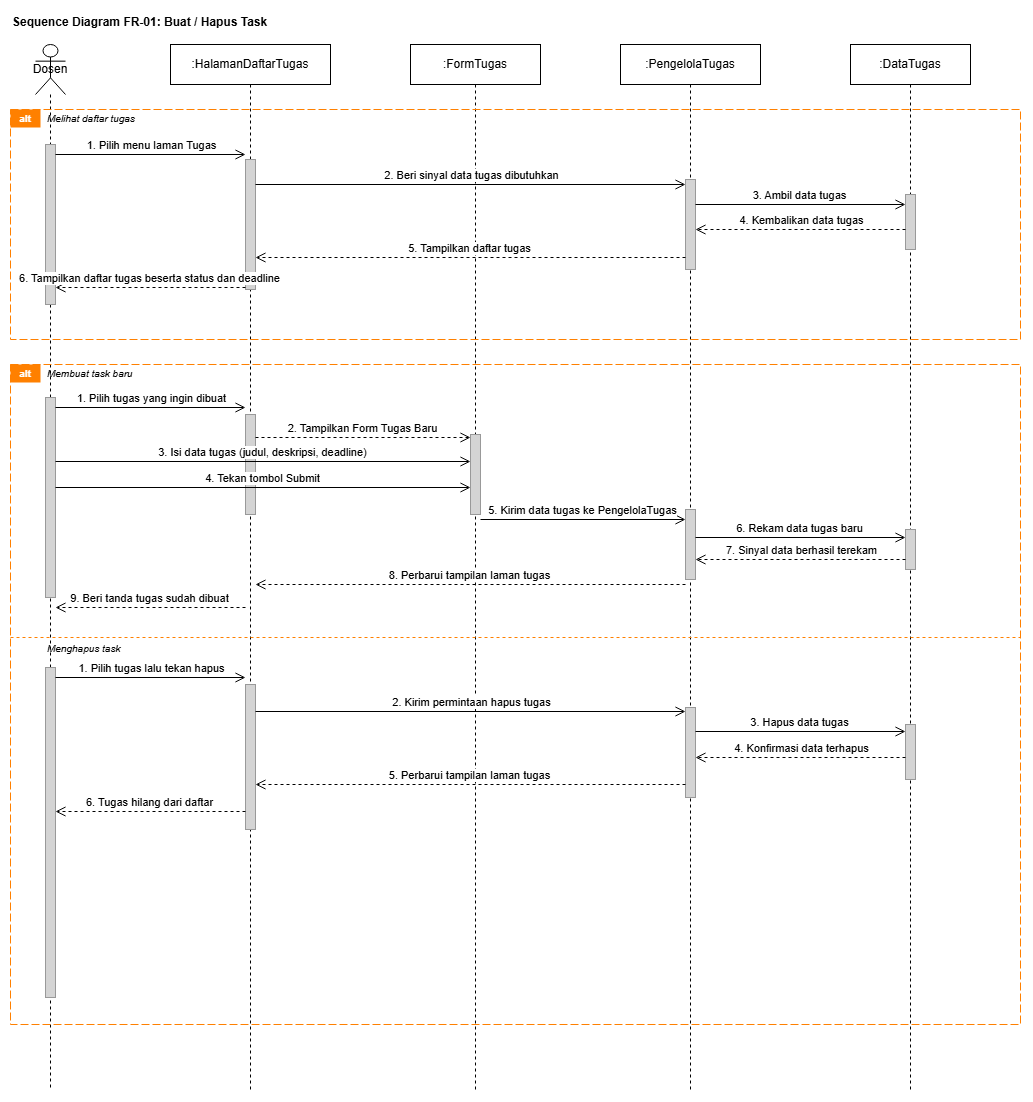

The diagram above was exported from draw.io. Its source (the exported page's mxGraphModel, read from the mxfile embedded in the PNG):
<mxGraphModel dx="2820" dy="1249" grid="1" gridSize="10" guides="1" tooltips="1" connect="1" arrows="1" fold="1" page="1" pageScale="1" pageWidth="1169" pageHeight="1654" math="0" shadow="0">
  <root>
    <mxCell id="0" />
    <mxCell id="1" parent="0" />
    <mxCell id="2" parent="1" style="text;html=1;strokeColor=none;fillColor=none;align=left;verticalAlign=middle;whiteSpace=wrap;rounded=0;fontSize=12;fontStyle=1;" value="Sequence Diagram FR-01: Buat / Hapus Task" vertex="1">
      <mxGeometry height="25" width="500" x="20" y="20" as="geometry" />
    </mxCell>
    <mxCell id="3" parent="1" style="shape=umlActor;whiteSpace=wrap;html=1;align=center;" value="Dosen" vertex="1">
      <mxGeometry height="50" width="30" x="45" y="55" as="geometry" />
    </mxCell>
    <mxCell id="4" parent="1" style="rounded=0;whiteSpace=wrap;html=1;fillColor=#ffffff;" value=":HalamanDaftarTugas" vertex="1">
      <mxGeometry height="40" width="160" x="180" y="55" as="geometry" />
    </mxCell>
    <mxCell id="5" parent="1" style="rounded=0;whiteSpace=wrap;html=1;fillColor=#ffffff;" value=":FormTugas" vertex="1">
      <mxGeometry height="40" width="130" x="420" y="55" as="geometry" />
    </mxCell>
    <mxCell id="6" parent="1" style="rounded=0;whiteSpace=wrap;html=1;fillColor=#ffffff;" value=":PengelolaTugas" vertex="1">
      <mxGeometry height="40" width="140" x="630" y="55" as="geometry" />
    </mxCell>
    <mxCell id="7" parent="1" style="rounded=0;whiteSpace=wrap;html=1;fillColor=#ffffff;" value=":DataTugas" vertex="1">
      <mxGeometry height="40" width="120" x="860" y="55" as="geometry" />
    </mxCell>
    <mxCell id="8" edge="1" parent="1" style="endArrow=none;dashed=1;html=1;" value="">
      <mxGeometry relative="1" as="geometry">
        <mxPoint x="60" y="105" as="sourcePoint" />
        <mxPoint x="60" y="1100" as="targetPoint" />
      </mxGeometry>
    </mxCell>
    <mxCell id="9" edge="1" parent="1" style="endArrow=none;dashed=1;html=1;" value="">
      <mxGeometry relative="1" as="geometry">
        <mxPoint x="260" y="95" as="sourcePoint" />
        <mxPoint x="260" y="1100" as="targetPoint" />
      </mxGeometry>
    </mxCell>
    <mxCell id="10" edge="1" parent="1" style="endArrow=none;dashed=1;html=1;" value="">
      <mxGeometry relative="1" as="geometry">
        <mxPoint x="485" y="95" as="sourcePoint" />
        <mxPoint x="485" y="1100" as="targetPoint" />
      </mxGeometry>
    </mxCell>
    <mxCell id="11" edge="1" parent="1" style="endArrow=none;dashed=1;html=1;" value="">
      <mxGeometry relative="1" as="geometry">
        <mxPoint x="700" y="95" as="sourcePoint" />
        <mxPoint x="700" y="1100" as="targetPoint" />
      </mxGeometry>
    </mxCell>
    <mxCell id="12" edge="1" parent="1" style="endArrow=none;dashed=1;html=1;" value="">
      <mxGeometry relative="1" as="geometry">
        <mxPoint x="920" y="95" as="sourcePoint" />
        <mxPoint x="920" y="1100" as="targetPoint" />
      </mxGeometry>
    </mxCell>
    <mxCell id="13" parent="1" style="rounded=0;whiteSpace=wrap;html=1;fillColor=none;strokeColor=#FF8000;dashed=1;dashPattern=8 3;" value="" vertex="1">
      <mxGeometry height="230" width="1010" x="20" y="120" as="geometry" />
    </mxCell>
    <mxCell id="14" parent="1" style="text;html=1;strokeColor=none;fillColor=#FF8000;align=center;verticalAlign=middle;whiteSpace=wrap;rounded=0;fontColor=#ffffff;fontSize=10;fontStyle=1;" value="alt" vertex="1">
      <mxGeometry height="18" width="30" x="20" y="120" as="geometry" />
    </mxCell>
    <mxCell id="15" parent="1" style="text;html=1;strokeColor=none;fillColor=none;align=left;verticalAlign=middle;whiteSpace=wrap;rounded=0;fontSize=10;fontStyle=2;" value="Melihat daftar tugas" vertex="1">
      <mxGeometry height="18" width="200" x="55" y="120" as="geometry" />
    </mxCell>
    <mxCell id="16" parent="1" style="rounded=0;whiteSpace=wrap;html=1;fillColor=#d4d4d4;strokeColor=#999999;" value="" vertex="1">
      <mxGeometry height="160" width="10" x="55" y="155" as="geometry" />
    </mxCell>
    <mxCell id="17" parent="1" style="rounded=0;whiteSpace=wrap;html=1;fillColor=#d4d4d4;strokeColor=#999999;" value="" vertex="1">
      <mxGeometry height="130" width="10" x="255" y="170" as="geometry" />
    </mxCell>
    <mxCell id="18" parent="1" style="rounded=0;whiteSpace=wrap;html=1;fillColor=#d4d4d4;strokeColor=#999999;" value="" vertex="1">
      <mxGeometry height="90" width="10" x="695" y="190" as="geometry" />
    </mxCell>
    <mxCell id="19" parent="1" style="rounded=0;whiteSpace=wrap;html=1;fillColor=#d4d4d4;strokeColor=#999999;" value="" vertex="1">
      <mxGeometry height="55" width="10" x="915" y="205" as="geometry" />
    </mxCell>
    <mxCell id="20" edge="1" parent="1" style="html=1;verticalAlign=bottom;endArrow=open;endFill=0;endSize=8;" value="1. Pilih menu laman Tugas">
      <mxGeometry relative="1" as="geometry">
        <mxPoint x="65" y="165" as="sourcePoint" />
        <mxPoint x="255" y="165" as="targetPoint" />
      </mxGeometry>
    </mxCell>
    <mxCell id="21" edge="1" parent="1" style="html=1;verticalAlign=bottom;endArrow=open;endFill=0;endSize=8;" value="2. Beri sinyal data tugas dibutuhkan">
      <mxGeometry relative="1" as="geometry">
        <mxPoint x="265" y="195" as="sourcePoint" />
        <mxPoint x="695" y="195" as="targetPoint" />
      </mxGeometry>
    </mxCell>
    <mxCell id="22" edge="1" parent="1" style="html=1;verticalAlign=bottom;endArrow=open;endFill=0;endSize=8;" value="3. Ambil data tugas">
      <mxGeometry relative="1" as="geometry">
        <mxPoint x="705" y="215" as="sourcePoint" />
        <mxPoint x="915" y="215" as="targetPoint" />
      </mxGeometry>
    </mxCell>
    <mxCell id="23" edge="1" parent="1" style="html=1;verticalAlign=bottom;endArrow=open;endFill=0;endSize=8;dashed=1;" value="4. Kembalikan data tugas">
      <mxGeometry relative="1" as="geometry">
        <mxPoint x="915" y="240" as="sourcePoint" />
        <mxPoint x="705" y="240" as="targetPoint" />
      </mxGeometry>
    </mxCell>
    <mxCell id="24" edge="1" parent="1" style="html=1;verticalAlign=bottom;endArrow=open;endFill=0;endSize=8;dashed=1;" value="5. Tampilkan daftar tugas">
      <mxGeometry relative="1" as="geometry">
        <mxPoint x="695" y="268" as="sourcePoint" />
        <mxPoint x="265" y="268" as="targetPoint" />
      </mxGeometry>
    </mxCell>
    <mxCell id="25" edge="1" parent="1" style="html=1;verticalAlign=bottom;endArrow=open;endFill=0;endSize=8;dashed=1;" value="6. Tampilkan daftar tugas beserta status dan deadline">
      <mxGeometry relative="1" as="geometry">
        <mxPoint x="255" y="298" as="sourcePoint" />
        <mxPoint x="65" y="298" as="targetPoint" />
      </mxGeometry>
    </mxCell>
    <mxCell id="26" parent="1" style="rounded=0;whiteSpace=wrap;html=1;fillColor=none;strokeColor=#FF8000;dashed=1;dashPattern=8 3;" value="" vertex="1">
      <mxGeometry height="660" width="1010" x="20" y="375" as="geometry" />
    </mxCell>
    <mxCell id="27" parent="1" style="text;html=1;strokeColor=none;fillColor=#FF8000;align=center;verticalAlign=middle;whiteSpace=wrap;rounded=0;fontColor=#ffffff;fontSize=10;fontStyle=1;" value="alt" vertex="1">
      <mxGeometry height="18" width="30" x="20" y="375" as="geometry" />
    </mxCell>
    <mxCell id="28" parent="1" style="text;html=1;strokeColor=none;fillColor=none;align=left;verticalAlign=middle;whiteSpace=wrap;rounded=0;fontSize=10;fontStyle=2;" value="Membuat task baru" vertex="1">
      <mxGeometry height="18" width="200" x="55" y="375" as="geometry" />
    </mxCell>
    <mxCell id="29" parent="1" style="rounded=0;whiteSpace=wrap;html=1;fillColor=#d4d4d4;strokeColor=#999999;" value="" vertex="1">
      <mxGeometry height="200" width="10" x="55" y="408" as="geometry" />
    </mxCell>
    <mxCell id="30" parent="1" style="rounded=0;whiteSpace=wrap;html=1;fillColor=#d4d4d4;strokeColor=#999999;" value="" vertex="1">
      <mxGeometry height="100" width="10" x="255" y="425" as="geometry" />
    </mxCell>
    <mxCell id="31" parent="1" style="rounded=0;whiteSpace=wrap;html=1;fillColor=#d4d4d4;strokeColor=#999999;" value="" vertex="1">
      <mxGeometry height="80" width="10" x="480" y="445" as="geometry" />
    </mxCell>
    <mxCell id="32" parent="1" style="rounded=0;whiteSpace=wrap;html=1;fillColor=#d4d4d4;strokeColor=#999999;" value="" vertex="1">
      <mxGeometry height="70" width="10" x="695" y="520" as="geometry" />
    </mxCell>
    <mxCell id="33" parent="1" style="rounded=0;whiteSpace=wrap;html=1;fillColor=#d4d4d4;strokeColor=#999999;" value="" vertex="1">
      <mxGeometry height="40" width="10" x="915" y="540" as="geometry" />
    </mxCell>
    <mxCell id="34" edge="1" parent="1" style="html=1;verticalAlign=bottom;endArrow=open;endFill=0;endSize=8;" value="1. Pilih tugas yang ingin dibuat">
      <mxGeometry relative="1" as="geometry">
        <mxPoint x="65" y="418" as="sourcePoint" />
        <mxPoint x="255" y="418" as="targetPoint" />
      </mxGeometry>
    </mxCell>
    <mxCell id="35" edge="1" parent="1" style="html=1;verticalAlign=bottom;endArrow=open;endFill=0;endSize=8;dashed=1;" value="2. Tampilkan Form Tugas Baru">
      <mxGeometry relative="1" as="geometry">
        <mxPoint x="265" y="448" as="sourcePoint" />
        <mxPoint x="480" y="448" as="targetPoint" />
      </mxGeometry>
    </mxCell>
    <mxCell id="36" edge="1" parent="1" style="html=1;verticalAlign=bottom;endArrow=open;endFill=0;endSize=8;" value="3. Isi data tugas (judul, deskripsi, deadline)">
      <mxGeometry relative="1" as="geometry">
        <mxPoint x="65" y="472" as="sourcePoint" />
        <mxPoint x="480" y="472" as="targetPoint" />
      </mxGeometry>
    </mxCell>
    <mxCell id="37" edge="1" parent="1" style="html=1;verticalAlign=bottom;endArrow=open;endFill=0;endSize=8;" value="4. Tekan tombol Submit">
      <mxGeometry relative="1" as="geometry">
        <mxPoint x="65" y="498" as="sourcePoint" />
        <mxPoint x="480" y="498" as="targetPoint" />
      </mxGeometry>
    </mxCell>
    <mxCell id="38" edge="1" parent="1" style="html=1;verticalAlign=bottom;endArrow=open;endFill=0;endSize=8;" value="5. Kirim data tugas ke PengelolaTugas">
      <mxGeometry relative="1" as="geometry">
        <mxPoint x="490" y="530" as="sourcePoint" />
        <mxPoint x="695" y="530" as="targetPoint" />
      </mxGeometry>
    </mxCell>
    <mxCell id="39" edge="1" parent="1" style="html=1;verticalAlign=bottom;endArrow=open;endFill=0;endSize=8;" value="6. Rekam data tugas baru">
      <mxGeometry relative="1" as="geometry">
        <mxPoint x="705" y="548" as="sourcePoint" />
        <mxPoint x="915" y="548" as="targetPoint" />
      </mxGeometry>
    </mxCell>
    <mxCell id="40" edge="1" parent="1" style="html=1;verticalAlign=bottom;endArrow=open;endFill=0;endSize=8;dashed=1;" value="7. Sinyal data berhasil terekam">
      <mxGeometry relative="1" as="geometry">
        <mxPoint x="915" y="570" as="sourcePoint" />
        <mxPoint x="705" y="570" as="targetPoint" />
      </mxGeometry>
    </mxCell>
    <mxCell id="41" edge="1" parent="1" style="html=1;verticalAlign=bottom;endArrow=open;endFill=0;endSize=8;dashed=1;" value="8. Perbarui tampilan laman tugas">
      <mxGeometry relative="1" as="geometry">
        <mxPoint x="695" y="595" as="sourcePoint" />
        <mxPoint x="265" y="595" as="targetPoint" />
      </mxGeometry>
    </mxCell>
    <mxCell id="42" edge="1" parent="1" style="html=1;verticalAlign=bottom;endArrow=open;endFill=0;endSize=8;dashed=1;" value="9. Beri tanda tugas sudah dibuat">
      <mxGeometry relative="1" as="geometry">
        <mxPoint x="255" y="618" as="sourcePoint" />
        <mxPoint x="65" y="618" as="targetPoint" />
      </mxGeometry>
    </mxCell>
    <mxCell id="43" edge="1" parent="1" style="endArrow=none;html=1;dashed=1;strokeColor=#FF8000;" value="">
      <mxGeometry relative="1" as="geometry">
        <mxPoint x="20" y="648" as="sourcePoint" />
        <mxPoint x="1030" y="648" as="targetPoint" />
      </mxGeometry>
    </mxCell>
    <mxCell id="44" parent="1" style="text;html=1;strokeColor=none;fillColor=none;align=left;verticalAlign=middle;whiteSpace=wrap;rounded=0;fontSize=10;fontStyle=2;" value="Menghapus task" vertex="1">
      <mxGeometry height="18" width="180" x="55" y="650" as="geometry" />
    </mxCell>
    <mxCell id="45" parent="1" style="rounded=0;whiteSpace=wrap;html=1;fillColor=#d4d4d4;strokeColor=#999999;" value="" vertex="1">
      <mxGeometry height="330" width="10" x="55" y="678" as="geometry" />
    </mxCell>
    <mxCell id="46" parent="1" style="rounded=0;whiteSpace=wrap;html=1;fillColor=#d4d4d4;strokeColor=#999999;" value="" vertex="1">
      <mxGeometry height="145" width="10" x="255" y="695" as="geometry" />
    </mxCell>
    <mxCell id="47" parent="1" style="rounded=0;whiteSpace=wrap;html=1;fillColor=#d4d4d4;strokeColor=#999999;" value="" vertex="1">
      <mxGeometry height="90" width="10" x="695" y="718" as="geometry" />
    </mxCell>
    <mxCell id="48" parent="1" style="rounded=0;whiteSpace=wrap;html=1;fillColor=#d4d4d4;strokeColor=#999999;" value="" vertex="1">
      <mxGeometry height="55" width="10" x="915" y="735" as="geometry" />
    </mxCell>
    <mxCell id="49" edge="1" parent="1" style="html=1;verticalAlign=bottom;endArrow=open;endFill=0;endSize=8;" value="1. Pilih tugas lalu tekan hapus">
      <mxGeometry relative="1" as="geometry">
        <mxPoint x="65" y="688" as="sourcePoint" />
        <mxPoint x="255" y="688" as="targetPoint" />
      </mxGeometry>
    </mxCell>
    <mxCell id="50" edge="1" parent="1" style="html=1;verticalAlign=bottom;endArrow=open;endFill=0;endSize=8;" value="2. Kirim permintaan hapus tugas">
      <mxGeometry relative="1" as="geometry">
        <mxPoint x="265" y="722" as="sourcePoint" />
        <mxPoint x="695" y="722" as="targetPoint" />
      </mxGeometry>
    </mxCell>
    <mxCell id="51" edge="1" parent="1" style="html=1;verticalAlign=bottom;endArrow=open;endFill=0;endSize=8;" value="3. Hapus data tugas">
      <mxGeometry relative="1" as="geometry">
        <mxPoint x="705" y="742" as="sourcePoint" />
        <mxPoint x="915" y="742" as="targetPoint" />
      </mxGeometry>
    </mxCell>
    <mxCell id="52" edge="1" parent="1" style="html=1;verticalAlign=bottom;endArrow=open;endFill=0;endSize=8;dashed=1;" value="4. Konfirmasi data terhapus">
      <mxGeometry relative="1" as="geometry">
        <mxPoint x="915" y="768" as="sourcePoint" />
        <mxPoint x="705" y="768" as="targetPoint" />
      </mxGeometry>
    </mxCell>
    <mxCell id="53" edge="1" parent="1" style="html=1;verticalAlign=bottom;endArrow=open;endFill=0;endSize=8;dashed=1;" value="5. Perbarui tampilan laman tugas">
      <mxGeometry relative="1" as="geometry">
        <mxPoint x="695" y="795" as="sourcePoint" />
        <mxPoint x="265" y="795" as="targetPoint" />
      </mxGeometry>
    </mxCell>
    <mxCell id="54" edge="1" parent="1" style="html=1;verticalAlign=bottom;endArrow=open;endFill=0;endSize=8;dashed=1;" value="6. Tugas hilang dari daftar">
      <mxGeometry relative="1" as="geometry">
        <mxPoint x="255" y="822" as="sourcePoint" />
        <mxPoint x="65" y="822" as="targetPoint" />
      </mxGeometry>
    </mxCell>
  </root>
</mxGraphModel>